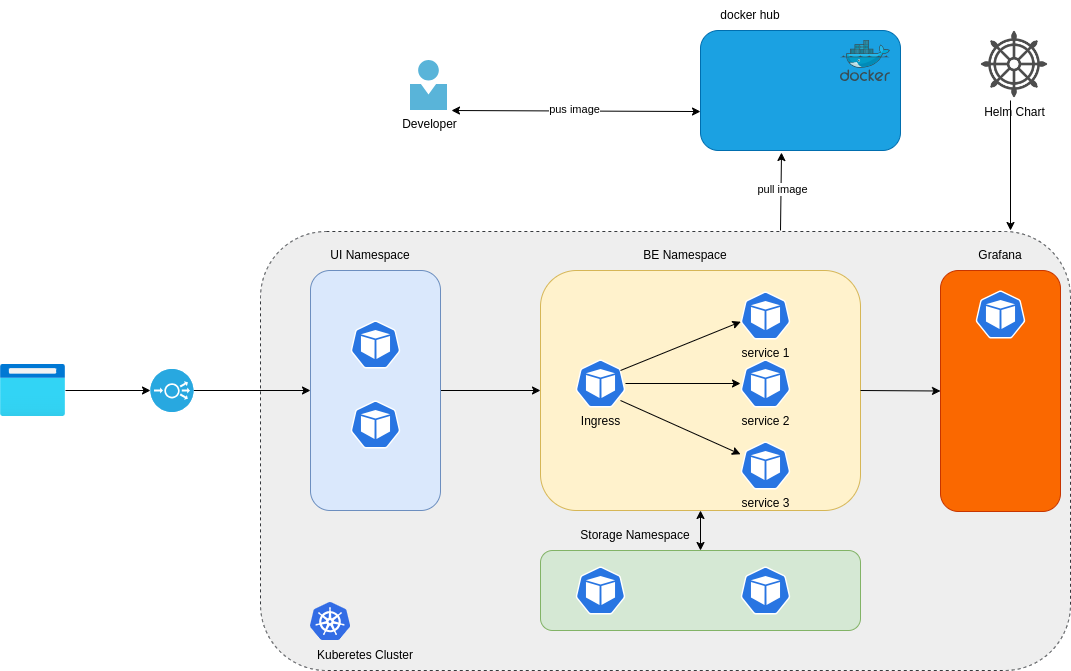

The diagram above was exported from draw.io. Its source (the exported page's mxGraphModel, read from the mxfile embedded in the PNG):
<mxGraphModel dx="2157" dy="895" grid="1" gridSize="10" guides="1" tooltips="1" connect="1" arrows="1" fold="1" page="1" pageScale="1" pageWidth="850" pageHeight="1100" math="0" shadow="0">
  <root>
    <mxCell id="0" />
    <mxCell id="1" parent="0" />
    <mxCell id="0NmESlmtG4TrqISmwoYW-21" value="" style="rounded=1;whiteSpace=wrap;html=1;fillColor=#eeeeee;dashed=1;strokeColor=#36393d;" vertex="1" parent="1">
      <mxGeometry x="240" y="241" width="810" height="439" as="geometry" />
    </mxCell>
    <mxCell id="0NmESlmtG4TrqISmwoYW-39" value="" style="edgeStyle=orthogonalEdgeStyle;rounded=0;orthogonalLoop=1;jettySize=auto;html=1;" edge="1" parent="1" source="0NmESlmtG4TrqISmwoYW-2" target="0NmESlmtG4TrqISmwoYW-10">
      <mxGeometry relative="1" as="geometry" />
    </mxCell>
    <mxCell id="0NmESlmtG4TrqISmwoYW-2" value="" style="rounded=1;whiteSpace=wrap;html=1;fillColor=#dae8fc;strokeColor=#6c8ebf;" vertex="1" parent="1">
      <mxGeometry x="290" y="280" width="130" height="240" as="geometry" />
    </mxCell>
    <mxCell id="0NmESlmtG4TrqISmwoYW-6" value="" style="sketch=0;html=1;dashed=0;whitespace=wrap;fillColor=#2875E2;strokeColor=#ffffff;points=[[0.005,0.63,0],[0.1,0.2,0],[0.9,0.2,0],[0.5,0,0],[0.995,0.63,0],[0.72,0.99,0],[0.5,1,0],[0.28,0.99,0]];verticalLabelPosition=bottom;align=center;verticalAlign=top;shape=mxgraph.kubernetes.icon;prIcon=pod" vertex="1" parent="1">
      <mxGeometry x="330" y="330" width="50" height="48" as="geometry" />
    </mxCell>
    <mxCell id="0NmESlmtG4TrqISmwoYW-7" value="" style="sketch=0;html=1;dashed=0;whitespace=wrap;fillColor=#2875E2;strokeColor=#ffffff;points=[[0.005,0.63,0],[0.1,0.2,0],[0.9,0.2,0],[0.5,0,0],[0.995,0.63,0],[0.72,0.99,0],[0.5,1,0],[0.28,0.99,0]];verticalLabelPosition=bottom;align=center;verticalAlign=top;shape=mxgraph.kubernetes.icon;prIcon=pod" vertex="1" parent="1">
      <mxGeometry x="330" y="410" width="50" height="48" as="geometry" />
    </mxCell>
    <mxCell id="0NmESlmtG4TrqISmwoYW-8" value="UI Namespace" style="text;html=1;strokeColor=none;fillColor=none;align=center;verticalAlign=middle;whiteSpace=wrap;rounded=0;" vertex="1" parent="1">
      <mxGeometry x="290" y="250" width="120" height="30" as="geometry" />
    </mxCell>
    <mxCell id="0NmESlmtG4TrqISmwoYW-10" value="" style="rounded=1;whiteSpace=wrap;html=1;fillColor=#fff2cc;strokeColor=#d6b656;" vertex="1" parent="1">
      <mxGeometry x="520" y="280" width="320" height="240" as="geometry" />
    </mxCell>
    <mxCell id="0NmESlmtG4TrqISmwoYW-11" value="BE Namespace" style="text;html=1;strokeColor=none;fillColor=none;align=center;verticalAlign=middle;whiteSpace=wrap;rounded=0;" vertex="1" parent="1">
      <mxGeometry x="605" y="250" width="120" height="30" as="geometry" />
    </mxCell>
    <mxCell id="0NmESlmtG4TrqISmwoYW-12" value="service 1" style="sketch=0;html=1;dashed=0;whitespace=wrap;fillColor=#2875E2;strokeColor=#ffffff;points=[[0.005,0.63,0],[0.1,0.2,0],[0.9,0.2,0],[0.5,0,0],[0.995,0.63,0],[0.72,0.99,0],[0.5,1,0],[0.28,0.99,0]];verticalLabelPosition=bottom;align=center;verticalAlign=top;shape=mxgraph.kubernetes.icon;prIcon=pod" vertex="1" parent="1">
      <mxGeometry x="720" y="301" width="50" height="48" as="geometry" />
    </mxCell>
    <mxCell id="0NmESlmtG4TrqISmwoYW-13" value="service 2" style="sketch=0;html=1;dashed=0;whitespace=wrap;fillColor=#2875E2;strokeColor=#ffffff;points=[[0.005,0.63,0],[0.1,0.2,0],[0.9,0.2,0],[0.5,0,0],[0.995,0.63,0],[0.72,0.99,0],[0.5,1,0],[0.28,0.99,0]];verticalLabelPosition=bottom;align=center;verticalAlign=top;shape=mxgraph.kubernetes.icon;prIcon=pod" vertex="1" parent="1">
      <mxGeometry x="720" y="369" width="50" height="48" as="geometry" />
    </mxCell>
    <mxCell id="0NmESlmtG4TrqISmwoYW-14" value="service 3" style="sketch=0;html=1;dashed=0;whitespace=wrap;fillColor=#2875E2;strokeColor=#ffffff;points=[[0.005,0.63,0],[0.1,0.2,0],[0.9,0.2,0],[0.5,0,0],[0.995,0.63,0],[0.72,0.99,0],[0.5,1,0],[0.28,0.99,0]];verticalLabelPosition=bottom;align=center;verticalAlign=top;shape=mxgraph.kubernetes.icon;prIcon=pod" vertex="1" parent="1">
      <mxGeometry x="720" y="451" width="50" height="48" as="geometry" />
    </mxCell>
    <mxCell id="0NmESlmtG4TrqISmwoYW-42" value="" style="edgeStyle=orthogonalEdgeStyle;rounded=0;orthogonalLoop=1;jettySize=auto;html=1;" edge="1" parent="1" source="0NmESlmtG4TrqISmwoYW-16" target="0NmESlmtG4TrqISmwoYW-13">
      <mxGeometry relative="1" as="geometry" />
    </mxCell>
    <mxCell id="0NmESlmtG4TrqISmwoYW-16" value="Ingress" style="sketch=0;html=1;dashed=0;whitespace=wrap;fillColor=#2875E2;strokeColor=#ffffff;points=[[0.005,0.63,0],[0.1,0.2,0],[0.9,0.2,0],[0.5,0,0],[0.995,0.63,0],[0.72,0.99,0],[0.5,1,0],[0.28,0.99,0]];verticalLabelPosition=bottom;align=center;verticalAlign=top;shape=mxgraph.kubernetes.icon;prIcon=pod" vertex="1" parent="1">
      <mxGeometry x="555" y="369" width="50" height="48" as="geometry" />
    </mxCell>
    <mxCell id="0NmESlmtG4TrqISmwoYW-17" value="" style="rounded=1;whiteSpace=wrap;html=1;fillColor=#d5e8d4;strokeColor=#82b366;" vertex="1" parent="1">
      <mxGeometry x="520" y="560" width="320" height="80" as="geometry" />
    </mxCell>
    <mxCell id="0NmESlmtG4TrqISmwoYW-18" value="" style="sketch=0;html=1;dashed=0;whitespace=wrap;fillColor=#2875E2;strokeColor=#ffffff;points=[[0.005,0.63,0],[0.1,0.2,0],[0.9,0.2,0],[0.5,0,0],[0.995,0.63,0],[0.72,0.99,0],[0.5,1,0],[0.28,0.99,0]];verticalLabelPosition=bottom;align=center;verticalAlign=top;shape=mxgraph.kubernetes.icon;prIcon=pod" vertex="1" parent="1">
      <mxGeometry x="555" y="576" width="50" height="48" as="geometry" />
    </mxCell>
    <mxCell id="0NmESlmtG4TrqISmwoYW-19" value="" style="sketch=0;html=1;dashed=0;whitespace=wrap;fillColor=#2875E2;strokeColor=#ffffff;points=[[0.005,0.63,0],[0.1,0.2,0],[0.9,0.2,0],[0.5,0,0],[0.995,0.63,0],[0.72,0.99,0],[0.5,1,0],[0.28,0.99,0]];verticalLabelPosition=bottom;align=center;verticalAlign=top;shape=mxgraph.kubernetes.icon;prIcon=pod" vertex="1" parent="1">
      <mxGeometry x="720" y="576" width="50" height="48" as="geometry" />
    </mxCell>
    <mxCell id="0NmESlmtG4TrqISmwoYW-20" value="Storage Namespace" style="text;html=1;strokeColor=none;fillColor=none;align=center;verticalAlign=middle;whiteSpace=wrap;rounded=0;" vertex="1" parent="1">
      <mxGeometry x="555" y="530" width="120" height="30" as="geometry" />
    </mxCell>
    <mxCell id="0NmESlmtG4TrqISmwoYW-22" value="Kuberetes Cluster" style="text;html=1;strokeColor=none;fillColor=none;align=center;verticalAlign=middle;whiteSpace=wrap;rounded=0;" vertex="1" parent="1">
      <mxGeometry x="280" y="650" width="130" height="30" as="geometry" />
    </mxCell>
    <mxCell id="0NmESlmtG4TrqISmwoYW-23" value="" style="editableCssRules=.*;html=1;shape=image;verticalLabelPosition=bottom;labelBackgroundColor=#ffffff;verticalAlign=top;aspect=fixed;imageAspect=0;image=data:image/svg+xml,(base64 omitted: 7556 chars);fontColor=default;" vertex="1" parent="1">
      <mxGeometry x="290" y="612" width="40" height="38" as="geometry" />
    </mxCell>
    <mxCell id="0NmESlmtG4TrqISmwoYW-26" value="" style="rounded=1;whiteSpace=wrap;html=1;fillColor=#1ba1e2;fontColor=#ffffff;strokeColor=#006EAF;" vertex="1" parent="1">
      <mxGeometry x="680" y="40" width="200" height="120" as="geometry" />
    </mxCell>
    <mxCell id="0NmESlmtG4TrqISmwoYW-27" value="docker hub" style="text;html=1;strokeColor=none;fillColor=none;align=center;verticalAlign=middle;whiteSpace=wrap;rounded=0;" vertex="1" parent="1">
      <mxGeometry x="680" y="10" width="100" height="30" as="geometry" />
    </mxCell>
    <mxCell id="0NmESlmtG4TrqISmwoYW-28" value="" style="image;sketch=0;aspect=fixed;html=1;points=[];align=center;fontSize=12;image=img/lib/mscae/Docker.svg;" vertex="1" parent="1">
      <mxGeometry x="820" y="50" width="50" height="41" as="geometry" />
    </mxCell>
    <mxCell id="0NmESlmtG4TrqISmwoYW-29" value="" style="endArrow=classic;html=1;rounded=0;entryX=0.405;entryY=1.017;entryDx=0;entryDy=0;entryPerimeter=0;" edge="1" parent="1" target="0NmESlmtG4TrqISmwoYW-26">
      <mxGeometry width="50" height="50" relative="1" as="geometry">
        <mxPoint x="760" y="240" as="sourcePoint" />
        <mxPoint x="810" y="160" as="targetPoint" />
      </mxGeometry>
    </mxCell>
    <mxCell id="0NmESlmtG4TrqISmwoYW-30" value="pull image" style="edgeLabel;html=1;align=center;verticalAlign=middle;resizable=0;points=[];" vertex="1" connectable="0" parent="0NmESlmtG4TrqISmwoYW-29">
      <mxGeometry x="0.078" y="-1" relative="1" as="geometry">
        <mxPoint as="offset" />
      </mxGeometry>
    </mxCell>
    <mxCell id="0NmESlmtG4TrqISmwoYW-31" value="Developer" style="image;sketch=0;aspect=fixed;html=1;points=[];align=center;fontSize=12;image=img/lib/mscae/Person.svg;" vertex="1" parent="1">
      <mxGeometry x="390" y="70" width="37" height="50" as="geometry" />
    </mxCell>
    <mxCell id="0NmESlmtG4TrqISmwoYW-32" value="" style="endArrow=classic;startArrow=classic;html=1;rounded=0;entryX=-0.005;entryY=0.592;entryDx=0;entryDy=0;entryPerimeter=0;" edge="1" parent="1">
      <mxGeometry width="50" height="50" relative="1" as="geometry">
        <mxPoint x="431" y="120" as="sourcePoint" />
        <mxPoint x="680" y="121.03999999999996" as="targetPoint" />
      </mxGeometry>
    </mxCell>
    <mxCell id="0NmESlmtG4TrqISmwoYW-33" value="pus image" style="edgeLabel;html=1;align=center;verticalAlign=middle;resizable=0;points=[];" vertex="1" connectable="0" parent="0NmESlmtG4TrqISmwoYW-32">
      <mxGeometry x="-0.0201" y="2" relative="1" as="geometry">
        <mxPoint as="offset" />
      </mxGeometry>
    </mxCell>
    <mxCell id="0NmESlmtG4TrqISmwoYW-40" value="" style="edgeStyle=orthogonalEdgeStyle;rounded=0;orthogonalLoop=1;jettySize=auto;html=1;" edge="1" parent="1" source="0NmESlmtG4TrqISmwoYW-34" target="0NmESlmtG4TrqISmwoYW-35">
      <mxGeometry relative="1" as="geometry" />
    </mxCell>
    <mxCell id="0NmESlmtG4TrqISmwoYW-34" value="" style="image;aspect=fixed;html=1;points=[];align=center;fontSize=12;image=img/lib/azure2/general/Browser.svg;" vertex="1" parent="1">
      <mxGeometry x="-20" y="374" width="65" height="52" as="geometry" />
    </mxCell>
    <mxCell id="0NmESlmtG4TrqISmwoYW-41" value="" style="edgeStyle=orthogonalEdgeStyle;rounded=0;orthogonalLoop=1;jettySize=auto;html=1;" edge="1" parent="1" source="0NmESlmtG4TrqISmwoYW-35" target="0NmESlmtG4TrqISmwoYW-2">
      <mxGeometry relative="1" as="geometry" />
    </mxCell>
    <mxCell id="0NmESlmtG4TrqISmwoYW-35" value="" style="fillColor=#28A8E0;verticalLabelPosition=bottom;sketch=0;html=1;strokeColor=#ffffff;verticalAlign=top;align=center;points=[[0.145,0.145,0],[0.5,0,0],[0.855,0.145,0],[1,0.5,0],[0.855,0.855,0],[0.5,1,0],[0.145,0.855,0],[0,0.5,0]];pointerEvents=1;shape=mxgraph.cisco_safe.compositeIcon;bgIcon=ellipse;resIcon=mxgraph.cisco_safe.capability.load_balancer;" vertex="1" parent="1">
      <mxGeometry x="130" y="378.5" width="43" height="43" as="geometry" />
    </mxCell>
    <mxCell id="0NmESlmtG4TrqISmwoYW-44" value="" style="endArrow=classic;html=1;rounded=0;entryX=0.005;entryY=0.63;entryDx=0;entryDy=0;entryPerimeter=0;" edge="1" parent="1" target="0NmESlmtG4TrqISmwoYW-12">
      <mxGeometry width="50" height="50" relative="1" as="geometry">
        <mxPoint x="600" y="380" as="sourcePoint" />
        <mxPoint x="650" y="330" as="targetPoint" />
      </mxGeometry>
    </mxCell>
    <mxCell id="0NmESlmtG4TrqISmwoYW-46" value="" style="endArrow=classic;html=1;rounded=0;" edge="1" parent="1" target="0NmESlmtG4TrqISmwoYW-14">
      <mxGeometry width="50" height="50" relative="1" as="geometry">
        <mxPoint x="600" y="410" as="sourcePoint" />
        <mxPoint x="640" y="360" as="targetPoint" />
      </mxGeometry>
    </mxCell>
    <mxCell id="0NmESlmtG4TrqISmwoYW-47" value="" style="endArrow=classic;startArrow=classic;html=1;rounded=0;entryX=0.5;entryY=1;entryDx=0;entryDy=0;" edge="1" parent="1" target="0NmESlmtG4TrqISmwoYW-10">
      <mxGeometry width="50" height="50" relative="1" as="geometry">
        <mxPoint x="680" y="560" as="sourcePoint" />
        <mxPoint x="720" y="520" as="targetPoint" />
      </mxGeometry>
    </mxCell>
    <mxCell id="0NmESlmtG4TrqISmwoYW-48" value="" style="rounded=1;whiteSpace=wrap;html=1;fillColor=#fa6800;fontColor=#000000;strokeColor=#C73500;" vertex="1" parent="1">
      <mxGeometry x="920" y="280" width="120" height="241" as="geometry" />
    </mxCell>
    <mxCell id="0NmESlmtG4TrqISmwoYW-51" value="Helm Chart" style="shape=image;html=1;verticalAlign=top;verticalLabelPosition=bottom;labelBackgroundColor=#ffffff;imageAspect=0;aspect=fixed;image=https://cdn3.iconfinder.com/data/icons/travelling-icon-set/800/helm-128.png" vertex="1" parent="1">
      <mxGeometry x="960" y="40" width="68" height="68" as="geometry" />
    </mxCell>
    <mxCell id="0NmESlmtG4TrqISmwoYW-52" value="" style="endArrow=classic;html=1;rounded=0;" edge="1" parent="1">
      <mxGeometry width="50" height="50" relative="1" as="geometry">
        <mxPoint x="990" y="110" as="sourcePoint" />
        <mxPoint x="990" y="240" as="targetPoint" />
      </mxGeometry>
    </mxCell>
    <mxCell id="0NmESlmtG4TrqISmwoYW-53" value="Grafana" style="text;html=1;strokeColor=none;fillColor=none;align=center;verticalAlign=middle;whiteSpace=wrap;rounded=0;" vertex="1" parent="1">
      <mxGeometry x="920" y="250" width="120" height="30" as="geometry" />
    </mxCell>
    <mxCell id="0NmESlmtG4TrqISmwoYW-54" value="" style="sketch=0;html=1;dashed=0;whitespace=wrap;fillColor=#2875E2;strokeColor=#ffffff;points=[[0.005,0.63,0],[0.1,0.2,0],[0.9,0.2,0],[0.5,0,0],[0.995,0.63,0],[0.72,0.99,0],[0.5,1,0],[0.28,0.99,0]];verticalLabelPosition=bottom;align=center;verticalAlign=top;shape=mxgraph.kubernetes.icon;prIcon=pod" vertex="1" parent="1">
      <mxGeometry x="955" y="300" width="50" height="48" as="geometry" />
    </mxCell>
    <mxCell id="0NmESlmtG4TrqISmwoYW-56" value="" style="endArrow=classic;html=1;rounded=0;entryX=0;entryY=0.5;entryDx=0;entryDy=0;" edge="1" parent="1" target="0NmESlmtG4TrqISmwoYW-48">
      <mxGeometry width="50" height="50" relative="1" as="geometry">
        <mxPoint x="840" y="400" as="sourcePoint" />
        <mxPoint x="890" y="350" as="targetPoint" />
      </mxGeometry>
    </mxCell>
  </root>
</mxGraphModel>